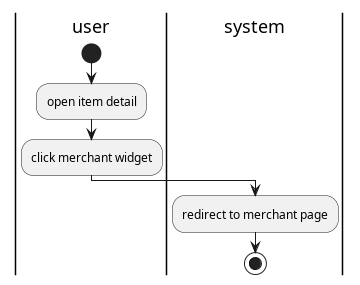

The diagram above was rendered by PlantUML. Its source (embedded in the PNG):
@startuml view merchant page

|user|
start
:open item detail;
:click merchant widget;
|system|
:redirect to merchant page;
stop

@enduml